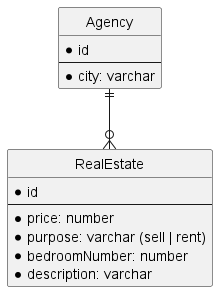

The diagram above was rendered by PlantUML. Its source (embedded in the PNG):
@startuml

hide circle

entity "Agency" as a {
    * id
    --
    * city: varchar
}

entity "RealEstate" as re {
    * id
    --
    * price: number
    * purpose: varchar (sell | rent)
    * bedroomNumber: number
    * description: varchar
}

a||--o{re
@enduml